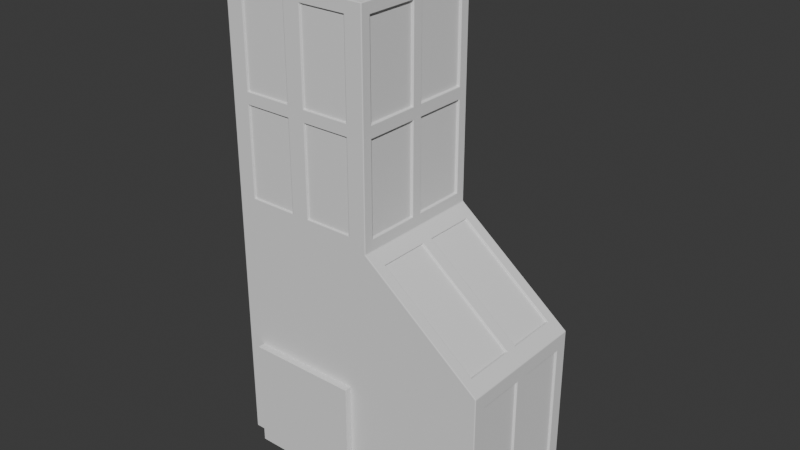 # Source: Residential_Tower_08.blend  (saved by Blender 5.2.45; exported with 4.5.12 LTS)
import bpy
from mathutils import Matrix  # noqa: F401  (used for matrix-valued properties, if any)

bpy.ops.wm.read_factory_settings(use_empty=True)
scene = bpy.context.scene
scene.name = 'Scene'

# ---- world
world_world = bpy.data.worlds.new('World'); scene.world = world_world
world_world.use_nodes = True; world_world.node_tree.nodes.clear()
_N = world_world.node_tree.nodes; _L = world_world.node_tree.links
n0 = _N.new('ShaderNodeOutputWorld'); n0.name = 'World Output'; n0.location = (200, 100)
n1 = _N.new('ShaderNodeBackground'); n1.name = 'Background'; n1.location = (-200, 100)
n1.inputs[0].default_value = (0.05088, 0.05088, 0.05088, 1.0)
_L.new(n1.outputs[0], n0.inputs[0])
n0.is_active_output = True
world_world.color = (0.05088, 0.05088, 0.05088)
world_world.sun_shadow_jitter_overblur = 0.0

# ---- meshes
me_cube_001 = bpy.data.meshes.new('Cube.001')
me_cube_001.from_pydata([(-1.271, -1.0, -1.0), (-1.114, -1.0, 2.358), (-1.271, 1.0, -1.0), (-1.114, 1.0, 2.358), (1.0, -0.8068, -0.8068), (0.8926, -0.8321, 1.129), (1.0, 0.8068, -0.8068), (0.8926, 0.8321, 1.129), (0.0, 1.0, -1.0), (0.1074, 0.8321, 2.073), (0.0, -1.0, -1.0), (0.1074, -0.8321, 2.073), (-1.114, -1.0, 4.819), (-1.114, 1.0, 4.819), (-0.1566, -1.0, 4.819), (-0.1566, 1.0, 4.819), (-0.1566, 1.0, 2.358), (1.0, 0.8068, 0.8068), (1.0, -0.8068, 0.8068), (-0.1566, -1.0, 2.358), (0.8926, 0.09073, 1.129), (0.8926, -0.09073, 1.129), (0.1074, -0.09073, 2.073), (0.1074, 0.09073, 2.073), (1.0, 1.0, 1.0), (1.0, 1.0, -1.0), (1.0, -1.0, -1.0), (1.0, -1.0, 1.0), (1.0, 0.1069, -0.8068), (1.0, -0.1069, -0.8068), (1.0, -0.1069, 0.8068), (1.0, 0.1069, 0.8068), (0.0, -0.8524, 2.349), (-1.271, -0.8524, 2.349), (-1.271, 0.8524, 2.349), (0.0, 0.8524, 2.349), (0.0, -0.8524, 4.828), (-1.271, -0.8524, 4.828), (-1.271, 0.8524, 4.828), (0.0, 0.8524, 4.828), (-1.271, -1.0, 2.202), (-1.271, 1.0, 2.202), (0.0, 1.0, 2.202), (0.0, -1.0, 2.202), (-1.162, -0.8912, 4.975), (-1.162, 0.8912, 4.975), (-0.1088, 0.8912, 4.975), (-0.1088, -0.8912, 4.975), (-0.5555, -1.0, 2.358), (-0.715, -1.0, 2.358), (-0.715, 1.0, 2.358), (-0.5555, 1.0, 2.358), (-0.715, -1.0, 4.819), (-0.5555, -1.0, 4.819), (-0.5555, 1.0, 4.819), (-0.715, 1.0, 4.819), (-1.114, -1.0, 3.509), (-1.114, -1.0, 3.668), (-1.114, 1.0, 3.668), (-1.114, 1.0, 3.509), (-0.1566, 1.0, 3.509), (-0.1566, 1.0, 3.668), (-0.1566, -1.0, 3.668), (-0.1566, -1.0, 3.509), (-1.271, -0.07976, 2.349), (-1.271, 0.07976, 2.349), (0.0, 0.07976, 2.349), (0.0, -0.07976, 2.349), (-1.271, 0.07976, 4.828), (-1.271, -0.07976, 4.828), (0.0, -0.07976, 4.828), (0.0, 0.07976, 4.828), (-1.271, -0.8524, 3.668), (-1.271, -0.8524, 3.509), (-1.271, 0.8524, 3.509), (-1.271, 0.8524, 3.668), (0.0, 0.8524, 3.668), (0.0, 0.8524, 3.509), (0.0, -0.8524, 3.509), (0.0, -0.8524, 3.668), (0.0, 0.07976, 3.668), (0.0, -0.07976, 3.668), (0.0, -0.07976, 3.509), (0.0, 0.07976, 3.509), (-0.5555, -1.0, 3.668), (-0.715, -1.0, 3.668), (-0.715, -1.0, 3.509), (-0.5555, -1.0, 3.509), (-0.715, 1.0, 3.668), (-0.5555, 1.0, 3.668), (-0.5555, 1.0, 3.509), (-0.715, 1.0, 3.509), (-1.271, -0.07976, 3.668), (-1.271, 0.07976, 3.668), (-1.271, 0.07976, 3.509), (-1.271, -0.07976, 3.509), (0.981, 0.8068, 0.8068), (0.981, 0.8068, -0.8068), (0.981, -0.8068, 0.8068), (0.981, -0.8068, -0.8068), (0.981, -0.1069, 0.8068), (0.981, -0.1069, -0.8068), (0.981, 0.1069, -0.8068), (0.981, 0.1069, 0.8068), (0.09142, 0.8321, 2.059), (0.8766, 0.8321, 1.116), (0.8766, -0.8321, 1.116), (0.09142, -0.8321, 2.059), (0.09142, -0.09073, 2.059), (0.8766, -0.09073, 1.116), (0.8766, 0.09073, 1.116), (0.09142, 0.09073, 2.059), (-0.02105, 0.07976, 3.668), (-0.02105, 0.07976, 4.828), (-0.02105, -0.07976, 4.828), (-0.02105, -0.07976, 3.668), (-0.02105, 0.07976, 2.349), (-0.02105, 0.07976, 3.509), (-0.02105, -0.07976, 3.509), (-0.02105, -0.07976, 2.349), (-0.02105, -0.8524, 3.668), (-0.02105, -0.8524, 3.509), (-0.02105, 0.8524, 3.668), (-0.02105, 0.8524, 3.509), (-0.02105, -0.8524, 2.349), (-0.02105, 0.8524, 2.349), (-0.02105, -0.8524, 4.828), (-0.02105, 0.8524, 4.828), (-0.5555, -0.9741, 3.668), (-0.5555, -0.9741, 4.819), (-0.715, -0.9741, 4.819), (-0.715, -0.9741, 3.668), (-0.5555, -0.9741, 2.358), (-0.5555, -0.9741, 3.509), (-0.715, -0.9741, 3.509), (-0.715, -0.9741, 2.358), (-1.114, -0.9741, 3.668), (-1.114, -0.9741, 3.509), (-0.1566, -0.9741, 3.668), (-0.1566, -0.9741, 3.509), (-1.114, -0.9741, 2.358), (-0.1566, -0.9741, 2.358), (-1.114, -0.9741, 4.819), (-0.1566, -0.9741, 4.819), (-1.247, -0.07976, 3.668), (-1.247, -0.07976, 4.828), (-1.247, 0.07976, 4.828), (-1.247, 0.07976, 3.668), (-1.247, -0.07976, 2.349), (-1.247, -0.07976, 3.509), (-1.247, 0.07976, 3.509), (-1.247, 0.07976, 2.349), (-1.247, 0.8524, 3.668), (-1.247, 0.8524, 3.509), (-1.247, -0.8524, 3.668), (-1.247, -0.8524, 3.509), (-1.247, 0.8524, 2.349), (-1.247, -0.8524, 2.349), (-1.247, 0.8524, 4.828), (-1.247, -0.8524, 4.828), (-0.715, 0.9752, 3.668), (-0.715, 0.9752, 4.819), (-0.5555, 0.9752, 4.819), (-0.5555, 0.9752, 3.668), (-0.715, 0.9752, 2.358), (-0.715, 0.9752, 3.509), (-0.5555, 0.9752, 3.509), (-0.5555, 0.9752, 2.358), (-0.1566, 0.9752, 3.668), (-0.1566, 0.9752, 3.509), (-1.114, 0.9752, 3.668), (-1.114, 0.9752, 3.509), (-0.1566, 0.9752, 2.358), (-1.114, 0.9752, 2.358), (-0.1566, 0.9752, 4.819), (-1.114, 0.9752, 4.819), (-1.271, -1.0, 4.975), (-1.271, 1.0, 4.975), (0.0, -1.0, 4.975), (0.0, 1.0, 4.975), (-1.162, -0.8912, 5.2), (-1.162, 0.8912, 5.2), (-0.1088, -0.8912, 5.2), (-0.1088, 0.8912, 5.2), (-0.6353, -0.8912, 5.548), (-0.6353, 0.8912, 5.548), (-0.8985, -0.8912, 5.462), (-0.372, 0.8912, 5.462), (-0.372, -0.8912, 5.462), (-0.8985, 0.8912, 5.462)], [], [(0, 40, 41, 2), (8, 42, 24, 25), (10, 43, 40, 0), (8, 25, 26, 10), (2, 8, 10, 0), (26, 27, 43, 10), (2, 41, 42, 8), (46, 45, 181, 189, 185, 187, 183), (9, 7, 24, 42), (5, 11, 43, 27), (22, 21, 20, 23), (7, 20, 21, 5, 27, 24), (5, 21, 109, 106), (22, 11, 107, 108), (11, 22, 23, 9, 42, 43), (17, 6, 25, 24), (4, 18, 27, 26), (30, 29, 28, 31), (18, 4, 99, 98), (6, 28, 29, 4, 26, 25), (4, 29, 101, 99), (18, 30, 31, 17, 24, 27), (80, 81, 82, 83), (84, 85, 86, 87), (88, 89, 90, 91), (92, 93, 94, 95), (80, 71, 70, 81), (66, 83, 82, 67), (81, 79, 78, 82), (76, 80, 83, 77), (84, 53, 52, 85), (48, 87, 86, 49), (85, 57, 56, 86), (62, 84, 87, 63), (88, 55, 54, 89), (50, 91, 90, 51), (89, 61, 60, 90), (58, 88, 91, 59), (92, 69, 68, 93), (64, 95, 94, 65), (93, 75, 74, 94), (72, 92, 95, 73), (12, 57, 136, 142), (19, 48, 49, 1, 40, 43), (56, 1, 140, 137), (60, 16, 172, 169), (3, 50, 51, 16, 42, 41), (51, 90, 166, 167), (57, 85, 131, 136), (12, 52, 53, 14, 178, 176), (49, 86, 134, 135), (91, 50, 164, 165), (15, 54, 55, 13, 177, 179), (59, 91, 165, 171), (1, 56, 57, 12, 176, 40), (13, 58, 59, 3, 41, 177), (16, 60, 61, 15, 179, 42), (14, 62, 63, 19, 43, 178), (74, 34, 156, 153), (33, 64, 65, 34, 41, 40), (65, 94, 150, 151), (80, 76, 122, 112), (35, 66, 67, 32, 43, 42), (32, 67, 119, 124), (95, 64, 148, 149), (38, 68, 69, 37, 176, 177), (73, 95, 149, 155), (36, 79, 120, 126), (36, 70, 71, 39, 179, 178), (81, 70, 114, 115), (37, 72, 73, 33, 40, 176), (34, 74, 75, 38, 177, 41), (39, 76, 77, 35, 42, 179), (32, 78, 79, 36, 178, 43), (97, 96, 103, 102), (101, 100, 98, 99), (28, 6, 97, 102), (30, 18, 98, 100), (17, 31, 103, 96), (6, 17, 96, 97), (31, 28, 102, 103), (29, 30, 100, 101), (105, 104, 111, 110), (109, 108, 107, 106), (7, 9, 104, 105), (23, 20, 110, 111), (21, 22, 108, 109), (9, 23, 111, 104), (11, 5, 106, 107), (20, 7, 105, 110), (124, 119, 118, 121), (116, 125, 123, 117), (120, 115, 114, 126), (112, 122, 127, 113), (70, 36, 126, 114), (66, 35, 125, 116), (77, 83, 117, 123), (39, 71, 113, 127), (83, 66, 116, 117), (35, 77, 123, 125), (76, 39, 127, 122), (67, 82, 118, 119), (79, 81, 115, 120), (71, 80, 112, 113), (82, 78, 121, 118), (78, 32, 124, 121), (140, 135, 134, 137), (132, 141, 139, 133), (136, 131, 130, 142), (128, 138, 143, 129), (53, 84, 128, 129), (1, 49, 135, 140), (52, 12, 142, 130), (86, 56, 137, 134), (48, 19, 141, 132), (14, 53, 129, 143), (85, 52, 130, 131), (19, 63, 139, 141), (62, 14, 143, 138), (84, 62, 138, 128), (63, 87, 133, 139), (87, 48, 132, 133), (156, 151, 150, 153), (148, 157, 155, 149), (152, 147, 146, 158), (144, 154, 159, 145), (75, 93, 147, 152), (38, 75, 152, 158), (34, 65, 151, 156), (68, 38, 158, 146), (69, 92, 144, 145), (64, 33, 157, 148), (94, 74, 153, 150), (37, 69, 145, 159), (33, 73, 155, 157), (72, 37, 159, 154), (93, 68, 146, 147), (92, 72, 154, 144), (172, 167, 166, 169), (164, 173, 171, 165), (168, 163, 162, 174), (160, 170, 175, 161), (61, 89, 163, 168), (15, 61, 168, 174), (16, 51, 167, 172), (54, 15, 174, 162), (55, 88, 160, 161), (50, 3, 173, 164), (90, 60, 169, 166), (13, 55, 161, 175), (3, 59, 171, 173), (58, 13, 175, 170), (89, 54, 162, 163), (88, 58, 170, 160), (44, 45, 177, 176), (47, 44, 176, 178), (45, 46, 179, 177), (46, 47, 178, 179), (189, 181, 180, 186), (45, 44, 180, 181), (47, 46, 183, 182), (44, 47, 182, 188, 184, 186, 180), (187, 185, 184, 188), (183, 187, 188, 182), (185, 189, 186, 184)])
_uv = me_cube_001.uv_layers.new(name='UVMap')
_uv.uv.foreach_set('vector', [0.25, 8.659e-05, 0.5, 8.659e-05, 0.5, 0.25, 0.25, 0.25, 0.25, 0.375, 0.5, 0.375, 0.5, 0.5, 0.25, 0.5, 0.25, 0.8749, 0.5, 0.8749, 0.5, 0.9999, 0.25, 0.9999, 0.1251, 0.5, 0.25, 0.5, 0.25, 0.75, 0.1251, 0.75, 8.659e-05, 0.5, 0.1251, 0.5, 0.1251, 0.75, 8.659e-05, 0.75, 0.25, 0.75, 0.5, 0.75, 0.5, 0.8749, 0.25, 0.8749, 0.25, 0.25, 0.5, 0.25, 0.5, 0.375, 0.25, 0.375, 0.6357, 0.5136, 0.7393, 0.5136, 0.7393, 0.5136, 0.7134, 0.5136, 0.6875, 0.5136, 0.6616, 0.5136, 0.6357, 0.5136, 0.6116, 0.521, 0.5134, 0.521, 0.5, 0.5, 0.625, 0.5, 0.5134, 0.729, 0.6116, 0.729, 0.625, 0.75, 0.5, 0.75, 0.6116, 0.6363, 0.5134, 0.6363, 0.5134, 0.6136, 0.6116, 0.6136, 0.5134, 0.521, 0.5134, 0.6136, 0.5134, 0.6363, 0.5134, 0.729, 0.5, 0.75, 0.5, 0.5, 0.5134, 0.729, 0.5134, 0.6363, 0.5134, 0.6363, 0.5134, 0.729, 0.6116, 0.6363, 0.6116, 0.729, 0.6116, 0.729, 0.6116, 0.6363, 0.6116, 0.729, 0.6116, 0.6363, 0.6116, 0.6136, 0.6116, 0.521, 0.625, 0.5, 0.625, 0.75, 0.4759, 0.5241, 0.2742, 0.5241, 0.25, 0.5, 0.5, 0.5, 0.2742, 0.7258, 0.4759, 0.7258, 0.5, 0.75, 0.25, 0.75, 0.4759, 0.6383, 0.2742, 0.6383, 0.2742, 0.6116, 0.4759, 0.6116, 0.4759, 0.7258, 0.2742, 0.7258, 0.2742, 0.7258, 0.4759, 0.7258, 0.2742, 0.5241, 0.2742, 0.6116, 0.2742, 0.6383, 0.2742, 0.7258, 0.25, 0.75, 0.25, 0.5, 0.2742, 0.7258, 0.2742, 0.6383, 0.2742, 0.6383, 0.2742, 0.7258, 0.4759, 0.7258, 0.4759, 0.6383, 0.4759, 0.6116, 0.4759, 0.5241, 0.5, 0.5, 0.5, 0.75, 0.625, 0.615, 0.625, 0.6349, 0.625, 0.6349, 0.625, 0.615, 0.5, 0.9296, 0.5, 0.9453, 0.5, 0.9453, 0.5, 0.9296, 0.5, 0.3047, 0.5, 0.3204, 0.5, 0.3204, 0.5, 0.3047, 0.5, 0.1151, 0.5, 0.135, 0.5, 0.135, 0.5, 0.1151, 0.625, 0.615, 0.625, 0.615, 0.625, 0.6349, 0.625, 0.6349, 0.625, 0.615, 0.625, 0.615, 0.625, 0.6349, 0.625, 0.6349, 0.625, 0.6349, 0.625, 0.7315, 0.625, 0.7315, 0.625, 0.6349, 0.625, 0.5184, 0.625, 0.615, 0.625, 0.615, 0.625, 0.5184, 0.5, 0.9296, 0.5, 0.9296, 0.5, 0.9453, 0.5, 0.9453, 0.5, 0.9296, 0.5, 0.9296, 0.5, 0.9453, 0.5, 0.9453, 0.5, 0.9453, 0.5, 0.9845, 0.5, 0.9845, 0.5, 0.9453, 0.5, 0.8903, 0.5, 0.9296, 0.5, 0.9296, 0.5, 0.8903, 0.5, 0.3047, 0.5, 0.3047, 0.5, 0.3204, 0.5, 0.3204, 0.5, 0.3047, 0.5, 0.3047, 0.5, 0.3204, 0.5, 0.3204, 0.5, 0.3204, 0.5, 0.3596, 0.5, 0.3596, 0.5, 0.3204, 0.5, 0.2654, 0.5, 0.3047, 0.5, 0.3047, 0.5, 0.2654, 0.5, 0.1151, 0.5, 0.1151, 0.5, 0.135, 0.5, 0.135, 0.5, 0.1151, 0.5, 0.1151, 0.5, 0.135, 0.5, 0.135, 0.5, 0.135, 0.5, 0.2316, 0.5, 0.2316, 0.5, 0.135, 0.5, 0.01853, 0.5, 0.1151, 0.5, 0.1151, 0.5, 0.01853, 0.5, 0.9845, 0.5, 0.9845, 0.5, 0.9845, 0.5, 0.9845, 0.5, 0.8903, 0.5, 0.9296, 0.5, 0.9453, 0.5, 0.9845, 0.5, 0.9999, 0.5, 0.8749, 0.5, 0.9845, 0.5, 0.9845, 0.5, 0.9845, 0.5, 0.9845, 0.5, 0.3596, 0.5, 0.3596, 0.5, 0.3596, 0.5, 0.3596, 0.5, 0.2654, 0.5, 0.3047, 0.5, 0.3204, 0.5, 0.3596, 0.5, 0.375, 0.5, 0.25, 0.5, 0.3204, 0.5, 0.3204, 0.5, 0.3204, 0.5, 0.3204, 0.5, 0.9845, 0.5, 0.9453, 0.5, 0.9453, 0.5, 0.9845, 0.5, 0.9845, 0.5, 0.9453, 0.5, 0.9296, 0.5, 0.8903, 0.5, 0.8749, 0.5, 0.9999, 0.5, 0.9453, 0.5, 0.9453, 0.5, 0.9453, 0.5, 0.9453, 0.5, 0.3047, 0.5, 0.3047, 0.5, 0.3047, 0.5, 0.3047, 0.5, 0.3596, 0.5, 0.3204, 0.5, 0.3047, 0.5, 0.2654, 0.5, 0.25, 0.5, 0.375, 0.5, 0.2654, 0.5, 0.3047, 0.5, 0.3047, 0.5, 0.2654, 0.5, 0.9845, 0.5, 0.9845, 0.5, 0.9845, 0.5, 0.9845, 0.5, 0.9999, 0.5, 0.9999, 0.5, 0.2654, 0.5, 0.2654, 0.5, 0.2654, 0.5, 0.2654, 0.5, 0.25, 0.5, 0.25, 0.5, 0.3596, 0.5, 0.3596, 0.5, 0.3596, 0.5, 0.3596, 0.5, 0.375, 0.5, 0.375, 0.5, 0.8903, 0.5, 0.8903, 0.5, 0.8903, 0.5, 0.8903, 0.5, 0.8749, 0.5, 0.8749, 0.5, 0.2316, 0.5, 0.2316, 0.5, 0.2316, 0.5, 0.2316, 0.5, 0.01853, 0.5, 0.1151, 0.5, 0.135, 0.5, 0.2316, 0.5, 0.25, 0.5, 8.659e-05, 0.5, 0.135, 0.5, 0.135, 0.5, 0.135, 0.5, 0.135, 0.625, 0.615, 0.625, 0.5184, 0.625, 0.5184, 0.625, 0.615, 0.625, 0.5184, 0.625, 0.615, 0.625, 0.6349, 0.625, 0.7315, 0.625, 0.75, 0.625, 0.5, 0.625, 0.7315, 0.625, 0.6349, 0.625, 0.6349, 0.625, 0.7315, 0.5, 0.1151, 0.5, 0.1151, 0.5, 0.1151, 0.5, 0.1151, 0.5, 0.2316, 0.5, 0.135, 0.5, 0.1151, 0.5, 0.01853, 0.5, 8.659e-05, 0.5, 0.25, 0.5, 0.01853, 0.5, 0.1151, 0.5, 0.1151, 0.5, 0.01853, 0.625, 0.7315, 0.625, 0.7315, 0.625, 0.7315, 0.625, 0.7315, 0.625, 0.7315, 0.625, 0.6349, 0.625, 0.615, 0.625, 0.5184, 0.625, 0.5, 0.625, 0.75, 0.625, 0.6349, 0.625, 0.6349, 0.625, 0.6349, 0.625, 0.6349, 0.5, 0.01853, 0.5, 0.01853, 0.5, 0.01853, 0.5, 0.01853, 0.5, 8.659e-05, 0.5, 8.659e-05, 0.5, 0.2316, 0.5, 0.2316, 0.5, 0.2316, 0.5, 0.2316, 0.5, 0.25, 0.5, 0.25, 0.625, 0.5184, 0.625, 0.5184, 0.625, 0.5184, 0.625, 0.5184, 0.625, 0.5, 0.625, 0.5, 0.625, 0.7315, 0.625, 0.7315, 0.625, 0.7315, 0.625, 0.7315, 0.625, 0.75, 0.625, 0.75, 0.2742, 0.5241, 0.4759, 0.5241, 0.4759, 0.6116, 0.2742, 0.6116, 0.2742, 0.6383, 0.4759, 0.6383, 0.4759, 0.7258, 0.2742, 0.7258, 0.2742, 0.6116, 0.2742, 0.5241, 0.2742, 0.5241, 0.2742, 0.6116, 0.4759, 0.6383, 0.4759, 0.7258, 0.4759, 0.7258, 0.4759, 0.6383, 0.4759, 0.5241, 0.4759, 0.6116, 0.4759, 0.6116, 0.4759, 0.5241, 0.2742, 0.5241, 0.4759, 0.5241, 0.4759, 0.5241, 0.2742, 0.5241, 0.4759, 0.6116, 0.2742, 0.6116, 0.2742, 0.6116, 0.4759, 0.6116, 0.2742, 0.6383, 0.4759, 0.6383, 0.4759, 0.6383, 0.2742, 0.6383, 0.5134, 0.521, 0.6116, 0.521, 0.6116, 0.6136, 0.5134, 0.6136, 0.5134, 0.6363, 0.6116, 0.6363, 0.6116, 0.729, 0.5134, 0.729, 0.5134, 0.521, 0.6116, 0.521, 0.6116, 0.521, 0.5134, 0.521, 0.6116, 0.6136, 0.5134, 0.6136, 0.5134, 0.6136, 0.6116, 0.6136, 0.5134, 0.6363, 0.6116, 0.6363, 0.6116, 0.6363, 0.5134, 0.6363, 0.6116, 0.521, 0.6116, 0.6136, 0.6116, 0.6136, 0.6116, 0.521, 0.6116, 0.729, 0.5134, 0.729, 0.5134, 0.729, 0.6116, 0.729, 0.5134, 0.6136, 0.5134, 0.521, 0.5134, 0.521, 0.5134, 0.6136, 0.625, 0.7315, 0.625, 0.6349, 0.625, 0.6349, 0.625, 0.7315, 0.625, 0.615, 0.625, 0.5184, 0.625, 0.5184, 0.625, 0.615, 0.625, 0.7315, 0.625, 0.6349, 0.625, 0.6349, 0.625, 0.7315, 0.625, 0.615, 0.625, 0.5184, 0.625, 0.5184, 0.625, 0.615, 0.625, 0.6349, 0.625, 0.7315, 0.625, 0.7315, 0.625, 0.6349, 0.625, 0.615, 0.625, 0.5184, 0.625, 0.5184, 0.625, 0.615, 0.625, 0.5184, 0.625, 0.615, 0.625, 0.615, 0.625, 0.5184, 0.625, 0.5184, 0.625, 0.615, 0.625, 0.615, 0.625, 0.5184, 0.625, 0.615, 0.625, 0.615, 0.625, 0.615, 0.625, 0.615, 0.625, 0.5184, 0.625, 0.5184, 0.625, 0.5184, 0.625, 0.5184, 0.625, 0.5184, 0.625, 0.5184, 0.625, 0.5184, 0.625, 0.5184, 0.625, 0.6349, 0.625, 0.6349, 0.625, 0.6349, 0.625, 0.6349, 0.625, 0.7315, 0.625, 0.6349, 0.625, 0.6349, 0.625, 0.7315, 0.625, 0.615, 0.625, 0.615, 0.625, 0.615, 0.625, 0.615, 0.625, 0.6349, 0.625, 0.7315, 0.625, 0.7315, 0.625, 0.6349, 0.625, 0.7315, 0.625, 0.7315, 0.625, 0.7315, 0.625, 0.7315, 0.5, 0.9845, 0.5, 0.9453, 0.5, 0.9453, 0.5, 0.9845, 0.5, 0.9296, 0.5, 0.8903, 0.5, 0.8903, 0.5, 0.9296, 0.5, 0.9845, 0.5, 0.9453, 0.5, 0.9453, 0.5, 0.9845, 0.5, 0.9296, 0.5, 0.8903, 0.5, 0.8903, 0.5, 0.9296, 0.5, 0.9296, 0.5, 0.9296, 0.5, 0.9296, 0.5, 0.9296, 0.5, 0.9845, 0.5, 0.9453, 0.5, 0.9453, 0.5, 0.9845, 0.5, 0.9453, 0.5, 0.9845, 0.5, 0.9845, 0.5, 0.9453, 0.5, 0.9453, 0.5, 0.9845, 0.5, 0.9845, 0.5, 0.9453, 0.5, 0.9296, 0.5, 0.8903, 0.5, 0.8903, 0.5, 0.9296, 0.5, 0.8903, 0.5, 0.9296, 0.5, 0.9296, 0.5, 0.8903, 0.5, 0.9453, 0.5, 0.9453, 0.5, 0.9453, 0.5, 0.9453, 0.5, 0.8903, 0.5, 0.8903, 0.5, 0.8903, 0.5, 0.8903, 0.5, 0.8903, 0.5, 0.8903, 0.5, 0.8903, 0.5, 0.8903, 0.5, 0.9296, 0.5, 0.8903, 0.5, 0.8903, 0.5, 0.9296, 0.5, 0.8903, 0.5, 0.9296, 0.5, 0.9296, 0.5, 0.8903, 0.5, 0.9296, 0.5, 0.9296, 0.5, 0.9296, 0.5, 0.9296, 0.5, 0.2316, 0.5, 0.135, 0.5, 0.135, 0.5, 0.2316, 0.5, 0.1151, 0.5, 0.01853, 0.5, 0.01853, 0.5, 0.1151, 0.5, 0.2316, 0.5, 0.135, 0.5, 0.135, 0.5, 0.2316, 0.5, 0.1151, 0.5, 0.01853, 0.5, 0.01853, 0.5, 0.1151, 0.5, 0.2316, 0.5, 0.135, 0.5, 0.135, 0.5, 0.2316, 0.5, 0.2316, 0.5, 0.2316, 0.5, 0.2316, 0.5, 0.2316, 0.5, 0.2316, 0.5, 0.135, 0.5, 0.135, 0.5, 0.2316, 0.5, 0.135, 0.5, 0.2316, 0.5, 0.2316, 0.5, 0.135, 0.5, 0.1151, 0.5, 0.1151, 0.5, 0.1151, 0.5, 0.1151, 0.5, 0.1151, 0.5, 0.01853, 0.5, 0.01853, 0.5, 0.1151, 0.5, 0.135, 0.5, 0.2316, 0.5, 0.2316, 0.5, 0.135, 0.5, 0.01853, 0.5, 0.1151, 0.5, 0.1151, 0.5, 0.01853, 0.5, 0.01853, 0.5, 0.01853, 0.5, 0.01853, 0.5, 0.01853, 0.5, 0.01853, 0.5, 0.01853, 0.5, 0.01853, 0.5, 0.01853, 0.5, 0.135, 0.5, 0.135, 0.5, 0.135, 0.5, 0.135, 0.5, 0.1151, 0.5, 0.01853, 0.5, 0.01853, 0.5, 0.1151, 0.5, 0.3596, 0.5, 0.3204, 0.5, 0.3204, 0.5, 0.3596, 0.5, 0.3047, 0.5, 0.2654, 0.5, 0.2654, 0.5, 0.3047, 0.5, 0.3596, 0.5, 0.3204, 0.5, 0.3204, 0.5, 0.3596, 0.5, 0.3047, 0.5, 0.2654, 0.5, 0.2654, 0.5, 0.3047, 0.5, 0.3596, 0.5, 0.3204, 0.5, 0.3204, 0.5, 0.3596, 0.5, 0.3596, 0.5, 0.3596, 0.5, 0.3596, 0.5, 0.3596, 0.5, 0.3596, 0.5, 0.3204, 0.5, 0.3204, 0.5, 0.3596, 0.5, 0.3204, 0.5, 0.3596, 0.5, 0.3596, 0.5, 0.3204, 0.5, 0.3047, 0.5, 0.3047, 0.5, 0.3047, 0.5, 0.3047, 0.5, 0.3047, 0.5, 0.2654, 0.5, 0.2654, 0.5, 0.3047, 0.5, 0.3204, 0.5, 0.3596, 0.5, 0.3596, 0.5, 0.3204, 0.5, 0.2654, 0.5, 0.3047, 0.5, 0.3047, 0.5, 0.2654, 0.5, 0.2654, 0.5, 0.2654, 0.5, 0.2654, 0.5, 0.2654, 0.5, 0.2654, 0.5, 0.2654, 0.5, 0.2654, 0.5, 0.2654, 0.5, 0.3204, 0.5, 0.3204, 0.5, 0.3204, 0.5, 0.3204, 0.5, 0.3047, 0.5, 0.2654, 0.5, 0.2654, 0.5, 0.3047, 0.7393, 0.7364, 0.7393, 0.5136, 0.75, 0.5, 0.75, 0.75, 0.6357, 0.7364, 0.7393, 0.7364, 0.75, 0.75, 0.625, 0.75, 0.7393, 0.5136, 0.6357, 0.5136, 0.625, 0.5, 0.75, 0.5, 0.6357, 0.5136, 0.6357, 0.7364, 0.625, 0.75, 0.625, 0.5, 0.7134, 0.5136, 0.7393, 0.5136, 0.7393, 0.7364, 0.7134, 0.7364, 0.7393, 0.5136, 0.7393, 0.7364, 0.7393, 0.7364, 0.7393, 0.5136, 0.6357, 0.7364, 0.6357, 0.5136, 0.6357, 0.5136, 0.6357, 0.7364, 0.7393, 0.7364, 0.6357, 0.7364, 0.6357, 0.7364, 0.6616, 0.7364, 0.6875, 0.7364, 0.7134, 0.7364, 0.7393, 0.7364, 0.6616, 0.5136, 0.6875, 0.5136, 0.6875, 0.7364, 0.6616, 0.7364, 0.6357, 0.5136, 0.6616, 0.5136, 0.6616, 0.7364, 0.6357, 0.7364, 0.6875, 0.5136, 0.7134, 0.5136, 0.7134, 0.7364, 0.6875, 0.7364])
me_cube_001.update()
me_cube_002 = bpy.data.meshes.new('Cube.002')
me_cube_002.from_pydata([(-1.0, -1.0, -1.0), (-1.0, -1.0, 1.0), (-1.0, 1.0, -1.0), (-1.0, 1.0, 1.0), (1.0, -1.0, -1.0), (1.0, -1.0, 1.0), (1.0, 1.0, -1.0), (1.0, 1.0, 1.0)], [], [(0, 1, 3, 2), (2, 3, 7, 6), (6, 7, 5, 4), (4, 5, 1, 0), (2, 6, 4, 0), (7, 3, 1, 5)])
_uv = me_cube_002.uv_layers.new(name='UVMap')
_uv.uv.foreach_set('vector', [0.375, 0.0, 0.625, 0.0, 0.625, 0.25, 0.375, 0.25, 0.375, 0.25, 0.625, 0.25, 0.625, 0.5, 0.375, 0.5, 0.375, 0.5, 0.625, 0.5, 0.625, 0.75, 0.375, 0.75, 0.375, 0.75, 0.625, 0.75, 0.625, 1.0, 0.375, 1.0, 0.125, 0.5, 0.375, 0.5, 0.375, 0.75, 0.125, 0.75, 0.625, 0.5, 0.875, 0.5, 0.875, 0.75, 0.625, 0.75])
me_cube_002.update()
me_cube_003 = bpy.data.meshes.new('Cube.003')
me_cube_003.from_pydata([(-1.0, -1.0, -1.0), (-1.0, -1.0, 1.0), (-1.0, 1.0, -1.0), (-1.0, 1.0, 1.0), (1.0, -1.0, -1.0), (1.0, -1.0, 1.0), (1.0, 1.0, -1.0), (1.0, 1.0, 1.0)], [], [(0, 1, 3, 2), (2, 3, 7, 6), (6, 7, 5, 4), (4, 5, 1, 0), (2, 6, 4, 0), (7, 3, 1, 5)])
_uv = me_cube_003.uv_layers.new(name='UVMap')
_uv.uv.foreach_set('vector', [0.375, 0.0, 0.625, 0.0, 0.625, 0.25, 0.375, 0.25, 0.375, 0.25, 0.625, 0.25, 0.625, 0.5, 0.375, 0.5, 0.375, 0.5, 0.625, 0.5, 0.625, 0.75, 0.375, 0.75, 0.375, 0.75, 0.625, 0.75, 0.625, 1.0, 0.375, 1.0, 0.125, 0.5, 0.375, 0.5, 0.375, 0.75, 0.125, 0.75, 0.625, 0.5, 0.875, 0.5, 0.875, 0.75, 0.625, 0.75])
me_cube_003.update()

# ---- objects
ob_cube = bpy.data.objects.new('Cube', me_cube_001)
ob_cube_001 = bpy.data.objects.new('Cube.001', me_cube_002)
ob_cube_002 = bpy.data.objects.new('Cube.002', me_cube_003)

# ---- transforms, parenting, visibility, modifiers, constraints
ob_cube.location = (0.0, 0.0, 0.0)
ob_cube.scale = (7.757, 4.476, 5.096)
_m = ob_cube.modifiers.new('Bevel', 'BEVEL')
_m.width = 0.03
_m.width_pct = 0.03
_m.segments = 3
_m.harden_normals = True
_m = ob_cube.modifiers.new('Boolean', 'BOOLEAN')
_m.object = ob_cube_001
_m = ob_cube.modifiers.new('Boolean.001', 'BOOLEAN')
_m.object = ob_cube_002
ob_cube_001.location = (-5.01, -0.7469, -1.772)
ob_cube_001.scale = (3.678, 4.194, 3.592)
ob_cube_002.location = (-0.8903, 0.08058, -0.3759)
ob_cube_002.scale = (7.83, 3.384, 5.73)

# ---- collection membership
scene.collection.objects.link(ob_cube)
scene.collection.objects.link(ob_cube_001)
scene.collection.objects.link(ob_cube_002)

# ---- scene / render settings (as saved in the file)
scene.frame_start = 1; scene.frame_end = 250; scene.frame_set(1)
scene.render.engine = 'BLENDER_EEVEE_NEXT'
scene.render.bake_bias = 0.0
scene.render.bake_samples = 0
scene.cycles.sampling_pattern = 'TABULATED_SOBOL'
scene.eevee.use_volume_custom_range = False
scene.eevee.fast_gi_thickness_far = 0.0
bpy.context.view_layer.update()

# ---- added for rendering (the .blend has no active camera and no usable light): camera, sun
cam_auto = bpy.data.cameras.new('AutoCamera')
cam_auto.lens = 50.0
cam_auto.sensor_width = 36.0
cam_auto.clip_end = 1000.0
ob_auto_camera = bpy.data.objects.new('AutoCamera', cam_auto)
scene.collection.objects.link(ob_auto_camera)
ob_auto_camera.location = (35.7303, -44.3682, 40.5037)
ob_auto_camera.rotation_euler = (1.09748, -7.21219e-08, 0.694738)
scene.camera = ob_auto_camera
light_auto_sun = bpy.data.lights.new('AutoSun', 'SUN')
light_auto_sun.energy = 3.0
light_auto_sun.angle = 0.0523599
ob_auto_sun = bpy.data.objects.new('AutoSun', light_auto_sun)
scene.collection.objects.link(ob_auto_sun)
ob_auto_sun.rotation_euler = (0.872665, 0.174533, 0.523599)
bpy.context.view_layer.update()

